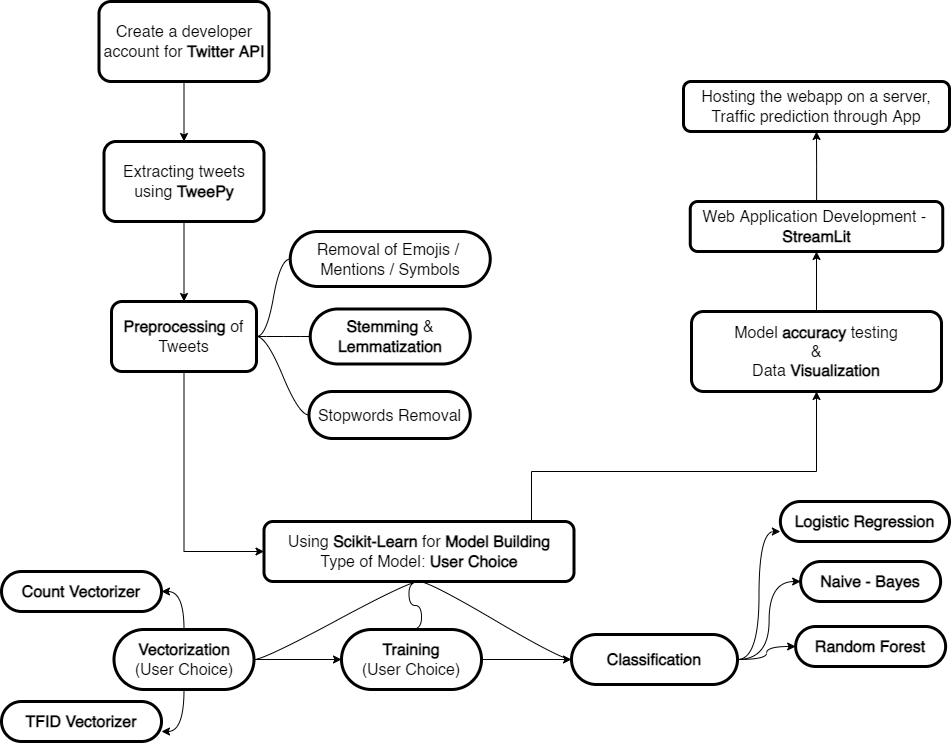

The diagram above was exported from draw.io. Its source (the exported page's mxGraphModel, read from the mxfile embedded in the PNG):
<mxGraphModel dx="2238" dy="589" grid="1" gridSize="10" guides="1" tooltips="1" connect="1" arrows="1" fold="1" page="1" pageScale="1" pageWidth="1200" pageHeight="1920" math="0" shadow="0">
  <root>
    <mxCell id="0" />
    <mxCell id="1" parent="0" />
    <mxCell id="LoH1EzwzWfbLaaWeCV1q-64" style="edgeStyle=orthogonalEdgeStyle;rounded=0;orthogonalLoop=1;jettySize=auto;html=1;exitX=0.5;exitY=1;exitDx=0;exitDy=0;entryX=0.5;entryY=0;entryDx=0;entryDy=0;fontSize=16;strokeWidth=1;" parent="1" source="LoH1EzwzWfbLaaWeCV1q-9" target="LoH1EzwzWfbLaaWeCV1q-10" edge="1">
      <mxGeometry relative="1" as="geometry" />
    </mxCell>
    <mxCell id="LoH1EzwzWfbLaaWeCV1q-9" value="&lt;font style=&quot;font-size: 16px;&quot;&gt;Create a developer account for &lt;b&gt;Twitter API&lt;/b&gt;&lt;/font&gt;" style="rounded=1;whiteSpace=wrap;html=1;strokeWidth=3;gradientColor=#ffffff;gradientDirection=south;" parent="1" vertex="1">
      <mxGeometry x="37.5" y="40" width="170" height="80" as="geometry" />
    </mxCell>
    <mxCell id="LoH1EzwzWfbLaaWeCV1q-65" style="edgeStyle=orthogonalEdgeStyle;rounded=0;orthogonalLoop=1;jettySize=auto;html=1;exitX=0.5;exitY=1;exitDx=0;exitDy=0;entryX=0.5;entryY=0;entryDx=0;entryDy=0;fontSize=16;strokeWidth=1;" parent="1" source="LoH1EzwzWfbLaaWeCV1q-10" target="LoH1EzwzWfbLaaWeCV1q-13" edge="1">
      <mxGeometry relative="1" as="geometry" />
    </mxCell>
    <mxCell id="LoH1EzwzWfbLaaWeCV1q-10" value="&lt;span style=&quot;font-size: 16px;&quot;&gt;Extracting tweets using &lt;b&gt;TweePy&lt;/b&gt;&lt;/span&gt;" style="rounded=1;whiteSpace=wrap;html=1;strokeWidth=3;gradientColor=#ffffff;gradientDirection=south;" parent="1" vertex="1">
      <mxGeometry x="42.5" y="180" width="160" height="80" as="geometry" />
    </mxCell>
    <mxCell id="LoH1EzwzWfbLaaWeCV1q-66" style="edgeStyle=orthogonalEdgeStyle;rounded=0;orthogonalLoop=1;jettySize=auto;html=1;exitX=0.5;exitY=1;exitDx=0;exitDy=0;entryX=0;entryY=0.5;entryDx=0;entryDy=0;fontSize=16;strokeWidth=1;" parent="1" source="LoH1EzwzWfbLaaWeCV1q-13" target="LoH1EzwzWfbLaaWeCV1q-35" edge="1">
      <mxGeometry relative="1" as="geometry" />
    </mxCell>
    <mxCell id="LoH1EzwzWfbLaaWeCV1q-13" value="&lt;span style=&quot;font-size: 16px;&quot;&gt;&lt;b&gt;Preprocessing &lt;/b&gt;of Tweets&lt;/span&gt;" style="rounded=1;whiteSpace=wrap;html=1;strokeWidth=3;gradientColor=#ffffff;gradientDirection=south;" parent="1" vertex="1">
      <mxGeometry x="50" y="340" width="145" height="70" as="geometry" />
    </mxCell>
    <mxCell id="LoH1EzwzWfbLaaWeCV1q-93" style="edgeStyle=orthogonalEdgeStyle;orthogonalLoop=1;jettySize=auto;html=1;exitX=1;exitY=0.5;exitDx=0;exitDy=0;entryX=0.5;entryY=1;entryDx=0;entryDy=0;fontSize=16;strokeWidth=1;rounded=0;" parent="1" source="LoH1EzwzWfbLaaWeCV1q-35" target="LoH1EzwzWfbLaaWeCV1q-36" edge="1">
      <mxGeometry relative="1" as="geometry">
        <Array as="points">
          <mxPoint x="470" y="510" />
          <mxPoint x="755" y="510" />
        </Array>
      </mxGeometry>
    </mxCell>
    <mxCell id="LoH1EzwzWfbLaaWeCV1q-35" value="&lt;span style=&quot;font-size: 16px;&quot;&gt;Using &lt;b&gt;Scikit-Learn&amp;nbsp;&lt;/b&gt;for &lt;b&gt;Model Building&lt;/b&gt;&lt;br&gt;Type of Model: &lt;b&gt;User Choice&lt;/b&gt;&lt;br&gt;&lt;/span&gt;" style="rounded=1;whiteSpace=wrap;html=1;strokeWidth=3;gradientColor=#ffffff;gradientDirection=south;" parent="1" vertex="1">
      <mxGeometry x="202.5" y="560" width="310" height="60" as="geometry" />
    </mxCell>
    <mxCell id="LoH1EzwzWfbLaaWeCV1q-70" style="edgeStyle=orthogonalEdgeStyle;rounded=0;orthogonalLoop=1;jettySize=auto;html=1;exitX=0.5;exitY=0;exitDx=0;exitDy=0;entryX=0.5;entryY=1;entryDx=0;entryDy=0;fontSize=16;strokeWidth=1;" parent="1" source="LoH1EzwzWfbLaaWeCV1q-36" target="LoH1EzwzWfbLaaWeCV1q-67" edge="1">
      <mxGeometry relative="1" as="geometry" />
    </mxCell>
    <mxCell id="LoH1EzwzWfbLaaWeCV1q-36" value="&lt;span style=&quot;font-size: 16px;&quot;&gt;M&lt;/span&gt;&lt;span style=&quot;font-size: 16px;&quot;&gt;odel &lt;b&gt;accuracy&lt;/b&gt; testing&lt;br&gt;&lt;/span&gt;&lt;span style=&quot;font-size: 16px;&quot;&gt;&amp;amp;&lt;br&gt;Data&amp;nbsp;&lt;b&gt;Visualization&lt;/b&gt;&lt;/span&gt;" style="rounded=1;whiteSpace=wrap;html=1;strokeWidth=3;gradientColor=#ffffff;gradientDirection=south;" parent="1" vertex="1">
      <mxGeometry x="630" y="350" width="250" height="80" as="geometry" />
    </mxCell>
    <mxCell id="LoH1EzwzWfbLaaWeCV1q-38" value="Removal of Emojis /&amp;nbsp; Mentions / Symbols" style="whiteSpace=wrap;html=1;rounded=1;arcSize=50;align=center;verticalAlign=middle;strokeWidth=3;autosize=1;spacing=4;treeFolding=1;treeMoving=1;newEdgeStyle={&quot;edgeStyle&quot;:&quot;entityRelationEdgeStyle&quot;,&quot;startArrow&quot;:&quot;none&quot;,&quot;endArrow&quot;:&quot;none&quot;,&quot;segment&quot;:10,&quot;curved&quot;:1};fontSize=16;gradientColor=#ffffff;gradientDirection=south;" parent="1" vertex="1">
      <mxGeometry x="228.75" y="270" width="200" height="55" as="geometry" />
    </mxCell>
    <mxCell id="LoH1EzwzWfbLaaWeCV1q-39" value="" style="edgeStyle=entityRelationEdgeStyle;startArrow=none;endArrow=none;segment=10;curved=1;rounded=0;fontSize=16;exitX=1;exitY=0.5;exitDx=0;exitDy=0;" parent="1" source="LoH1EzwzWfbLaaWeCV1q-13" target="LoH1EzwzWfbLaaWeCV1q-38" edge="1">
      <mxGeometry relative="1" as="geometry">
        <mxPoint x="210" y="284" as="sourcePoint" />
      </mxGeometry>
    </mxCell>
    <mxCell id="LoH1EzwzWfbLaaWeCV1q-42" value="Stopwords Removal" style="whiteSpace=wrap;html=1;rounded=1;arcSize=50;align=center;verticalAlign=middle;strokeWidth=3;autosize=1;spacing=4;treeFolding=1;treeMoving=1;newEdgeStyle={&quot;edgeStyle&quot;:&quot;entityRelationEdgeStyle&quot;,&quot;startArrow&quot;:&quot;none&quot;,&quot;endArrow&quot;:&quot;none&quot;,&quot;segment&quot;:10,&quot;curved&quot;:1};fontSize=16;gradientColor=#ffffff;gradientDirection=south;" parent="1" vertex="1">
      <mxGeometry x="247.5" y="430" width="161.25" height="47" as="geometry" />
    </mxCell>
    <mxCell id="LoH1EzwzWfbLaaWeCV1q-43" value="" style="edgeStyle=entityRelationEdgeStyle;startArrow=none;endArrow=none;segment=10;curved=1;rounded=0;fontSize=16;exitX=1;exitY=0.5;exitDx=0;exitDy=0;" parent="1" source="LoH1EzwzWfbLaaWeCV1q-13" target="LoH1EzwzWfbLaaWeCV1q-42" edge="1">
      <mxGeometry relative="1" as="geometry">
        <mxPoint x="260" y="330" as="sourcePoint" />
      </mxGeometry>
    </mxCell>
    <mxCell id="LoH1EzwzWfbLaaWeCV1q-44" value="&lt;b&gt;Stemming&lt;/b&gt; &amp;amp; &lt;b&gt;Lemmatization&lt;/b&gt;" style="whiteSpace=wrap;html=1;rounded=1;arcSize=50;align=center;verticalAlign=middle;strokeWidth=3;autosize=1;spacing=4;treeFolding=1;treeMoving=1;newEdgeStyle={&quot;edgeStyle&quot;:&quot;entityRelationEdgeStyle&quot;,&quot;startArrow&quot;:&quot;none&quot;,&quot;endArrow&quot;:&quot;none&quot;,&quot;segment&quot;:10,&quot;curved&quot;:1};fontSize=16;gradientColor=#ffffff;gradientDirection=south;" parent="1" vertex="1" collapsed="1">
      <mxGeometry x="248.75" y="347.5" width="160" height="55" as="geometry" />
    </mxCell>
    <mxCell id="LoH1EzwzWfbLaaWeCV1q-45" value="" style="edgeStyle=entityRelationEdgeStyle;startArrow=none;endArrow=none;segment=10;curved=1;rounded=0;fontSize=16;exitX=1;exitY=0.5;exitDx=0;exitDy=0;" parent="1" source="LoH1EzwzWfbLaaWeCV1q-13" target="LoH1EzwzWfbLaaWeCV1q-44" edge="1">
      <mxGeometry relative="1" as="geometry">
        <mxPoint x="290" y="350" as="sourcePoint" />
      </mxGeometry>
    </mxCell>
    <mxCell id="LoH1EzwzWfbLaaWeCV1q-97" style="edgeStyle=orthogonalEdgeStyle;rounded=0;orthogonalLoop=1;jettySize=auto;html=1;exitX=1;exitY=0.5;exitDx=0;exitDy=0;fontSize=16;strokeWidth=1;" parent="1" source="LoH1EzwzWfbLaaWeCV1q-50" target="LoH1EzwzWfbLaaWeCV1q-94" edge="1">
      <mxGeometry relative="1" as="geometry" />
    </mxCell>
    <mxCell id="XtEqz1SiazS7vQxZwinq-5" style="edgeStyle=orthogonalEdgeStyle;curved=1;orthogonalLoop=1;jettySize=auto;html=1;exitX=0.5;exitY=0;exitDx=0;exitDy=0;entryX=1;entryY=0.5;entryDx=0;entryDy=0;" parent="1" source="LoH1EzwzWfbLaaWeCV1q-50" target="XtEqz1SiazS7vQxZwinq-2" edge="1">
      <mxGeometry relative="1" as="geometry" />
    </mxCell>
    <mxCell id="XtEqz1SiazS7vQxZwinq-7" style="edgeStyle=orthogonalEdgeStyle;curved=1;orthogonalLoop=1;jettySize=auto;html=1;exitX=0.5;exitY=1;exitDx=0;exitDy=0;entryX=1;entryY=0.75;entryDx=0;entryDy=0;" parent="1" source="LoH1EzwzWfbLaaWeCV1q-50" target="XtEqz1SiazS7vQxZwinq-6" edge="1">
      <mxGeometry relative="1" as="geometry" />
    </mxCell>
    <mxCell id="LoH1EzwzWfbLaaWeCV1q-50" value="&lt;b&gt;Vectorization&lt;/b&gt;&lt;br&gt;(User Choice)" style="whiteSpace=wrap;html=1;rounded=1;arcSize=50;align=center;verticalAlign=middle;strokeWidth=3;autosize=1;spacing=4;treeFolding=1;treeMoving=1;newEdgeStyle={&quot;edgeStyle&quot;:&quot;entityRelationEdgeStyle&quot;,&quot;startArrow&quot;:&quot;none&quot;,&quot;endArrow&quot;:&quot;none&quot;,&quot;segment&quot;:10,&quot;curved&quot;:1};fontSize=16;gradientColor=#ffffff;gradientDirection=south;" parent="1" vertex="1">
      <mxGeometry x="52.5" y="668" width="140" height="60" as="geometry" />
    </mxCell>
    <mxCell id="LoH1EzwzWfbLaaWeCV1q-51" value="" style="edgeStyle=entityRelationEdgeStyle;startArrow=none;endArrow=none;segment=10;curved=1;rounded=0;fontSize=16;exitX=0.5;exitY=1;exitDx=0;exitDy=0;" parent="1" source="LoH1EzwzWfbLaaWeCV1q-35" target="LoH1EzwzWfbLaaWeCV1q-50" edge="1">
      <mxGeometry relative="1" as="geometry">
        <mxPoint x="778" y="330" as="sourcePoint" />
      </mxGeometry>
    </mxCell>
    <mxCell id="LoH1EzwzWfbLaaWeCV1q-90" style="edgeStyle=orthogonalEdgeStyle;orthogonalLoop=1;jettySize=auto;html=1;exitX=1;exitY=0.5;exitDx=0;exitDy=0;entryX=0;entryY=0.75;entryDx=0;entryDy=0;fontSize=16;strokeWidth=1;curved=1;" parent="1" source="LoH1EzwzWfbLaaWeCV1q-60" target="LoH1EzwzWfbLaaWeCV1q-74" edge="1">
      <mxGeometry relative="1" as="geometry" />
    </mxCell>
    <mxCell id="LoH1EzwzWfbLaaWeCV1q-91" style="edgeStyle=orthogonalEdgeStyle;orthogonalLoop=1;jettySize=auto;html=1;exitX=1;exitY=0.5;exitDx=0;exitDy=0;entryX=0;entryY=0.5;entryDx=0;entryDy=0;fontSize=16;strokeWidth=1;curved=1;" parent="1" source="LoH1EzwzWfbLaaWeCV1q-60" target="LoH1EzwzWfbLaaWeCV1q-82" edge="1">
      <mxGeometry relative="1" as="geometry" />
    </mxCell>
    <mxCell id="LoH1EzwzWfbLaaWeCV1q-92" style="edgeStyle=orthogonalEdgeStyle;orthogonalLoop=1;jettySize=auto;html=1;exitX=1;exitY=0.5;exitDx=0;exitDy=0;entryX=0;entryY=0.5;entryDx=0;entryDy=0;fontSize=16;strokeWidth=1;curved=1;" parent="1" source="LoH1EzwzWfbLaaWeCV1q-60" target="LoH1EzwzWfbLaaWeCV1q-85" edge="1">
      <mxGeometry relative="1" as="geometry" />
    </mxCell>
    <mxCell id="LoH1EzwzWfbLaaWeCV1q-60" value="&lt;b&gt;Classification&lt;/b&gt;" style="whiteSpace=wrap;html=1;rounded=1;arcSize=50;align=center;verticalAlign=middle;strokeWidth=3;autosize=1;spacing=4;treeFolding=1;treeMoving=1;newEdgeStyle={&quot;edgeStyle&quot;:&quot;entityRelationEdgeStyle&quot;,&quot;startArrow&quot;:&quot;none&quot;,&quot;endArrow&quot;:&quot;none&quot;,&quot;segment&quot;:10,&quot;curved&quot;:1};fontSize=16;gradientColor=#ffffff;gradientDirection=south;" parent="1" vertex="1">
      <mxGeometry x="510" y="673" width="166" height="50" as="geometry" />
    </mxCell>
    <mxCell id="LoH1EzwzWfbLaaWeCV1q-61" value="" style="edgeStyle=entityRelationEdgeStyle;startArrow=none;endArrow=none;segment=10;curved=1;rounded=0;fontSize=16;strokeWidth=1;exitX=0.5;exitY=1;exitDx=0;exitDy=0;" parent="1" source="LoH1EzwzWfbLaaWeCV1q-35" target="LoH1EzwzWfbLaaWeCV1q-60" edge="1">
      <mxGeometry relative="1" as="geometry">
        <mxPoint x="279" y="610" as="sourcePoint" />
      </mxGeometry>
    </mxCell>
    <mxCell id="LoH1EzwzWfbLaaWeCV1q-71" style="edgeStyle=orthogonalEdgeStyle;rounded=0;orthogonalLoop=1;jettySize=auto;html=1;entryX=0.5;entryY=1;entryDx=0;entryDy=0;fontSize=16;strokeWidth=1;" parent="1" source="LoH1EzwzWfbLaaWeCV1q-67" target="LoH1EzwzWfbLaaWeCV1q-68" edge="1">
      <mxGeometry relative="1" as="geometry" />
    </mxCell>
    <mxCell id="LoH1EzwzWfbLaaWeCV1q-67" value="&lt;span style=&quot;font-size: 16px;&quot;&gt;Web Application Development -&amp;nbsp;&lt;br&gt;&lt;b&gt;StreamLit&lt;/b&gt;&lt;br&gt;&lt;/span&gt;" style="rounded=1;whiteSpace=wrap;html=1;strokeWidth=3;gradientColor=#ffffff;gradientDirection=south;" parent="1" vertex="1">
      <mxGeometry x="628.75" y="240" width="252.5" height="50" as="geometry" />
    </mxCell>
    <mxCell id="LoH1EzwzWfbLaaWeCV1q-68" value="&lt;span style=&quot;font-size: 16px;&quot;&gt;Hosting the webapp on a server,&lt;br&gt;Traffic prediction through App&lt;br&gt;&lt;/span&gt;" style="rounded=1;whiteSpace=wrap;html=1;strokeWidth=3;gradientColor=#ffffff;gradientDirection=south;" parent="1" vertex="1">
      <mxGeometry x="622" y="120" width="266" height="50" as="geometry" />
    </mxCell>
    <mxCell id="LoH1EzwzWfbLaaWeCV1q-74" value="&lt;b&gt;Logistic Regression&lt;/b&gt;" style="whiteSpace=wrap;html=1;rounded=1;arcSize=50;align=center;verticalAlign=middle;strokeWidth=3;autosize=1;spacing=4;treeFolding=1;treeMoving=1;newEdgeStyle={&quot;edgeStyle&quot;:&quot;entityRelationEdgeStyle&quot;,&quot;startArrow&quot;:&quot;none&quot;,&quot;endArrow&quot;:&quot;none&quot;,&quot;segment&quot;:10,&quot;curved&quot;:1};fontSize=16;gradientColor=#ffffff;gradientDirection=south;" parent="1" vertex="1">
      <mxGeometry x="718.8699999999999" y="540" width="169.13" height="40" as="geometry" />
    </mxCell>
    <mxCell id="LoH1EzwzWfbLaaWeCV1q-82" value="&lt;b&gt;Naive - Bayes&lt;/b&gt;" style="whiteSpace=wrap;html=1;rounded=1;arcSize=50;align=center;verticalAlign=middle;strokeWidth=3;autosize=1;spacing=4;treeFolding=1;treeMoving=1;newEdgeStyle={&quot;edgeStyle&quot;:&quot;entityRelationEdgeStyle&quot;,&quot;startArrow&quot;:&quot;none&quot;,&quot;endArrow&quot;:&quot;none&quot;,&quot;segment&quot;:10,&quot;curved&quot;:1};fontSize=16;gradientColor=#ffffff;gradientDirection=south;" parent="1" vertex="1">
      <mxGeometry x="739.13" y="600" width="140" height="40" as="geometry" />
    </mxCell>
    <mxCell id="LoH1EzwzWfbLaaWeCV1q-85" value="&lt;b&gt;Random Forest&lt;/b&gt;" style="whiteSpace=wrap;html=1;rounded=1;arcSize=50;align=center;verticalAlign=middle;strokeWidth=3;autosize=1;spacing=4;treeFolding=1;treeMoving=1;newEdgeStyle={&quot;edgeStyle&quot;:&quot;entityRelationEdgeStyle&quot;,&quot;startArrow&quot;:&quot;none&quot;,&quot;endArrow&quot;:&quot;none&quot;,&quot;segment&quot;:10,&quot;curved&quot;:1};fontSize=16;gradientColor=#ffffff;gradientDirection=south;" parent="1" vertex="1">
      <mxGeometry x="734.1300000000001" y="665" width="150" height="40" as="geometry" />
    </mxCell>
    <mxCell id="LoH1EzwzWfbLaaWeCV1q-98" style="edgeStyle=orthogonalEdgeStyle;rounded=0;orthogonalLoop=1;jettySize=auto;html=1;exitX=1;exitY=0.5;exitDx=0;exitDy=0;entryX=0;entryY=0.5;entryDx=0;entryDy=0;fontSize=16;strokeWidth=1;" parent="1" source="LoH1EzwzWfbLaaWeCV1q-94" target="LoH1EzwzWfbLaaWeCV1q-60" edge="1">
      <mxGeometry relative="1" as="geometry" />
    </mxCell>
    <mxCell id="LoH1EzwzWfbLaaWeCV1q-94" value="&lt;b&gt;Training&lt;/b&gt;&lt;br&gt;(User Choice)" style="whiteSpace=wrap;html=1;rounded=1;arcSize=50;align=center;verticalAlign=middle;strokeWidth=3;autosize=1;spacing=4;treeFolding=1;treeMoving=1;newEdgeStyle={&quot;edgeStyle&quot;:&quot;entityRelationEdgeStyle&quot;,&quot;startArrow&quot;:&quot;none&quot;,&quot;endArrow&quot;:&quot;none&quot;,&quot;segment&quot;:10,&quot;curved&quot;:1};fontSize=16;gradientColor=#ffffff;gradientDirection=south;" parent="1" vertex="1">
      <mxGeometry x="280" y="668" width="140" height="60" as="geometry" />
    </mxCell>
    <mxCell id="LoH1EzwzWfbLaaWeCV1q-95" value="" style="edgeStyle=entityRelationEdgeStyle;startArrow=none;endArrow=none;segment=10;curved=1;rounded=0;fontSize=16;strokeWidth=1;exitX=0.5;exitY=1;exitDx=0;exitDy=0;entryX=0.5;entryY=0;entryDx=0;entryDy=0;" parent="1" source="LoH1EzwzWfbLaaWeCV1q-35" target="LoH1EzwzWfbLaaWeCV1q-94" edge="1">
      <mxGeometry relative="1" as="geometry">
        <mxPoint x="440" y="560" as="sourcePoint" />
      </mxGeometry>
    </mxCell>
    <mxCell id="XtEqz1SiazS7vQxZwinq-2" value="&lt;b&gt;Count Vectorizer&lt;/b&gt;" style="whiteSpace=wrap;html=1;rounded=1;arcSize=50;align=center;verticalAlign=middle;strokeWidth=3;autosize=1;spacing=4;treeFolding=1;treeMoving=1;newEdgeStyle={&quot;edgeStyle&quot;:&quot;entityRelationEdgeStyle&quot;,&quot;startArrow&quot;:&quot;none&quot;,&quot;endArrow&quot;:&quot;none&quot;,&quot;segment&quot;:10,&quot;curved&quot;:1};fontSize=16;gradientColor=#ffffff;gradientDirection=north;" parent="1" vertex="1">
      <mxGeometry x="-60.000000000000114" y="610" width="160" height="40" as="geometry" />
    </mxCell>
    <mxCell id="XtEqz1SiazS7vQxZwinq-6" value="&lt;b&gt;TFID Vectorizer&lt;/b&gt;" style="whiteSpace=wrap;html=1;rounded=1;arcSize=50;align=center;verticalAlign=middle;strokeWidth=3;autosize=1;spacing=4;treeFolding=1;treeMoving=1;newEdgeStyle={&quot;edgeStyle&quot;:&quot;entityRelationEdgeStyle&quot;,&quot;startArrow&quot;:&quot;none&quot;,&quot;endArrow&quot;:&quot;none&quot;,&quot;segment&quot;:10,&quot;curved&quot;:1};fontSize=16;gradientColor=#ffffff;gradientDirection=north;" parent="1" vertex="1">
      <mxGeometry x="-60.000000000000114" y="740" width="160" height="40" as="geometry" />
    </mxCell>
  </root>
</mxGraphModel>